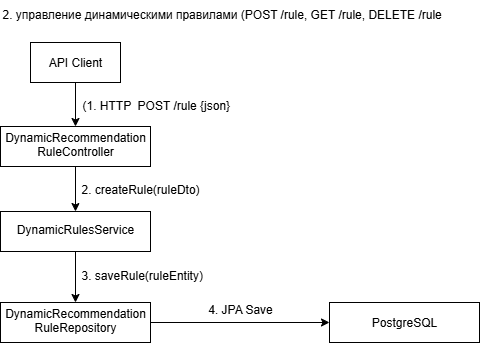

The diagram above was exported from draw.io. Its source (the exported page's mxGraphModel, read from the mxfile embedded in the PNG):
<mxGraphModel dx="1426" dy="743" grid="1" gridSize="10" guides="1" tooltips="1" connect="1" arrows="1" fold="1" page="1" pageScale="1" pageWidth="827" pageHeight="1169" background="#ffffff" math="0" shadow="0">
  <root>
    <mxCell id="0" />
    <mxCell id="1" parent="0" />
    <mxCell id="PhYyUirk_lismZCaQin1-10" value="" style="edgeStyle=orthogonalEdgeStyle;rounded=0;orthogonalLoop=1;jettySize=auto;html=1;strokeColor=#000000;" parent="1" source="PhYyUirk_lismZCaQin1-2" target="PhYyUirk_lismZCaQin1-9" edge="1">
      <mxGeometry relative="1" as="geometry" />
    </mxCell>
    <mxCell id="PhYyUirk_lismZCaQin1-2" value="API Client" style="rounded=0;whiteSpace=wrap;html=1;strokeColor=#000000;" parent="1" vertex="1">
      <mxGeometry x="40" y="110" width="90" height="40" as="geometry" />
    </mxCell>
    <mxCell id="PhYyUirk_lismZCaQin1-16" value="" style="edgeStyle=orthogonalEdgeStyle;rounded=0;orthogonalLoop=1;jettySize=auto;html=1;strokeColor=#000000;" parent="1" source="PhYyUirk_lismZCaQin1-9" target="PhYyUirk_lismZCaQin1-15" edge="1">
      <mxGeometry relative="1" as="geometry" />
    </mxCell>
    <mxCell id="PhYyUirk_lismZCaQin1-9" value="&lt;p style=&quot;margin-bottom:4.0pt;margin-top:0cm;mso-margin-bottom-alt:&lt;br/&gt;8.0pt;mso-margin-top-alt:0cm;mso-add-space:auto;line-height:normal&quot; class=&quot;MsoNormal&quot;&gt;&lt;span style=&quot;font-size:9.0pt&quot;&gt;DynamicRecommendation RuleController&lt;/span&gt;&lt;/p&gt;" style="rounded=0;whiteSpace=wrap;html=1;strokeColor=#000000;" parent="1" vertex="1">
      <mxGeometry x="10" y="194" width="150" height="40" as="geometry" />
    </mxCell>
    <mxCell id="PhYyUirk_lismZCaQin1-14" value="&lt;p style=&quot;margin-bottom:4.0pt;margin-top:0cm;mso-margin-bottom-alt:&amp;lt;br/&amp;gt;8.0pt;mso-margin-top-alt:0cm;mso-add-space:auto;line-height:normal&quot; class=&quot;MsoNormal&quot;&gt;&lt;span style=&quot;font-size:9.0pt;mso-ansi-language:EN-US&quot; lang=&quot;EN-US&quot;&gt;(1. HTTP&amp;nbsp; POST /rule {json}&lt;/span&gt;&lt;/p&gt;" style="text;html=1;align=left;verticalAlign=middle;whiteSpace=wrap;rounded=0;strokeColor=none;" parent="1" vertex="1">
      <mxGeometry x="90" y="160" width="160" height="30" as="geometry" />
    </mxCell>
    <mxCell id="9J1na4uPkFn1GqHf5k_S-6" value="" style="edgeStyle=orthogonalEdgeStyle;rounded=0;orthogonalLoop=1;jettySize=auto;html=1;" edge="1" parent="1" source="PhYyUirk_lismZCaQin1-15" target="9J1na4uPkFn1GqHf5k_S-5">
      <mxGeometry relative="1" as="geometry" />
    </mxCell>
    <mxCell id="PhYyUirk_lismZCaQin1-15" value="&lt;p style=&quot;margin-bottom:4.0pt;margin-top:0cm;mso-margin-bottom-alt:&lt;br/&gt;8.0pt;mso-margin-top-alt:0cm;mso-add-space:auto;line-height:normal&quot; class=&quot;MsoNormal&quot;&gt;&lt;span style=&quot;font-size:9.0pt&quot;&gt;DynamicRulesService&lt;/span&gt;&lt;/p&gt;" style="rounded=0;whiteSpace=wrap;html=1;strokeColor=#000000;" parent="1" vertex="1">
      <mxGeometry x="10" y="279" width="150" height="40" as="geometry" />
    </mxCell>
    <mxCell id="PhYyUirk_lismZCaQin1-17" value="&lt;p style=&quot;margin-bottom:4.0pt;margin-top:0cm;mso-margin-bottom-alt:&amp;lt;br/&amp;gt;8.0pt;mso-margin-top-alt:0cm;mso-add-space:auto;line-height:normal&quot; class=&quot;MsoNormal&quot;&gt;&lt;font style=&quot;line-height: 100%;&quot;&gt;2. createRule(ruleDto)&lt;/font&gt;&lt;/p&gt;" style="text;html=1;align=left;verticalAlign=middle;whiteSpace=wrap;rounded=0;strokeColor=none;fillColor=default;" parent="1" vertex="1">
      <mxGeometry x="89" y="244" width="201" height="30" as="geometry" />
    </mxCell>
    <mxCell id="PhYyUirk_lismZCaQin1-21" value="&lt;p style=&quot;margin-bottom:4.0pt;margin-top:0cm;mso-margin-bottom-alt:&amp;lt;br/&amp;gt;8.0pt;mso-margin-top-alt:0cm;mso-add-space:auto;line-height:normal&quot; class=&quot;MsoNormal&quot;&gt;&lt;span style=&quot;font-size:9.0pt&quot;&gt;3. saveRule(ruleEntity)&lt;/span&gt;&lt;/p&gt;" style="text;html=1;align=left;verticalAlign=middle;whiteSpace=wrap;rounded=0;strokeColor=none;" parent="1" vertex="1">
      <mxGeometry x="89" y="330" width="181" height="30" as="geometry" />
    </mxCell>
    <mxCell id="9J1na4uPkFn1GqHf5k_S-2" value="&lt;p class=&quot;MsoNormal&quot; style=&quot;margin-bottom:4.0pt;margin-top:0cm;mso-margin-bottom-alt:&amp;lt;br/&amp;gt;8.0pt;mso-margin-top-alt:0cm;mso-add-space:auto;line-height:normal&quot;&gt;&lt;span style=&quot;font-size:9.0pt&quot;&gt;2.&amp;nbsp;&lt;/span&gt;&lt;span lang=&quot;EN-US&quot; style=&quot;&quot;&gt;&lt;/span&gt;&lt;span style=&quot;background-color: transparent;&quot;&gt;управление динамическими правилами (POST /rule, GET /rule, DELETE /rule&lt;/span&gt;&lt;/p&gt;" style="text;whiteSpace=wrap;html=1;" vertex="1" parent="1">
      <mxGeometry x="10" y="68" width="460" height="30" as="geometry" />
    </mxCell>
    <mxCell id="9J1na4uPkFn1GqHf5k_S-9" style="edgeStyle=orthogonalEdgeStyle;rounded=0;orthogonalLoop=1;jettySize=auto;html=1;entryX=0;entryY=0.5;entryDx=0;entryDy=0;" edge="1" parent="1" source="9J1na4uPkFn1GqHf5k_S-5" target="9J1na4uPkFn1GqHf5k_S-7">
      <mxGeometry relative="1" as="geometry" />
    </mxCell>
    <mxCell id="9J1na4uPkFn1GqHf5k_S-5" value="&lt;p style=&quot;margin-bottom:4.0pt;margin-top:0cm;mso-margin-bottom-alt:&amp;lt;br/&amp;gt;8.0pt;mso-margin-top-alt:0cm;mso-add-space:auto;line-height:normal&quot; class=&quot;MsoNormal&quot;&gt;&lt;span style=&quot;font-size:9.0pt&quot;&gt;DynamicRecommendation RuleRepository&lt;/span&gt;&lt;/p&gt;" style="rounded=0;whiteSpace=wrap;html=1;strokeColor=#000000;" vertex="1" parent="1">
      <mxGeometry x="10" y="370" width="150" height="40" as="geometry" />
    </mxCell>
    <mxCell id="9J1na4uPkFn1GqHf5k_S-7" value="PostgreSQL" style="rounded=0;whiteSpace=wrap;html=1;strokeColor=#000000;" vertex="1" parent="1">
      <mxGeometry x="339" y="370" width="150" height="40" as="geometry" />
    </mxCell>
    <mxCell id="9J1na4uPkFn1GqHf5k_S-10" value="&lt;p style=&quot;margin-bottom:4.0pt;margin-top:0cm;mso-margin-bottom-alt:&amp;lt;br/&amp;gt;8.0pt;mso-margin-top-alt:0cm;mso-add-space:auto;line-height:normal&quot; class=&quot;MsoNormal&quot;&gt;&lt;span style=&quot;font-size:9.0pt&quot;&gt;4. JPA Save&lt;/span&gt;&lt;/p&gt;" style="text;html=1;align=center;verticalAlign=middle;whiteSpace=wrap;rounded=0;strokeColor=none;" vertex="1" parent="1">
      <mxGeometry x="165" y="364" width="170" height="30" as="geometry" />
    </mxCell>
  </root>
</mxGraphModel>